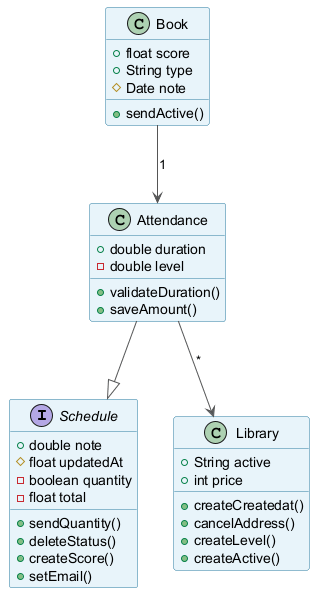

The diagram above was rendered by PlantUML. Its source (embedded in the PNG):
@startuml
skinparam backgroundColor #FFFFFF
skinparam classBackgroundColor #E8F4FA
skinparam classBorderColor #2C7DA0
skinparam ArrowColor #555555
interface Schedule {
  +double note
  #float updatedAt
  -boolean quantity
  -float total
  +sendQuantity()
  +deleteStatus()
  +createScore()
  +setEmail()
}
class Attendance {
  +double duration
  -double level
  +validateDuration()
  +saveAmount()
}
class Library {
  +String active
  +int price
  +createCreatedat()
  +cancelAddress()
  +createLevel()
  +createActive()
}
class Book {
  +float score
  +String type
  #Date note
  +sendActive()
}
Attendance --|> Schedule
Book --> Attendance : "1"
Attendance --> Library : "*"
@enduml